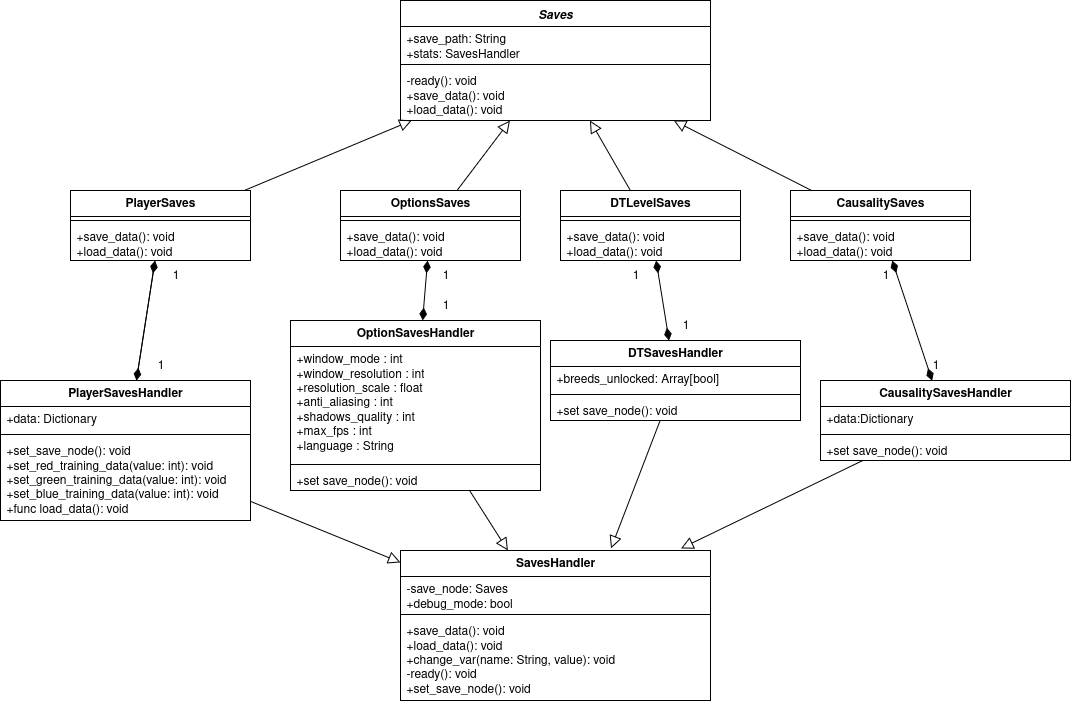

The diagram above was exported from draw.io. Its source (the exported page's mxGraphModel, read from the mxfile embedded in the PNG):
<mxGraphModel dx="3601" dy="1021" grid="1" gridSize="10" guides="1" tooltips="1" connect="1" arrows="1" fold="1" page="1" pageScale="1" pageWidth="850" pageHeight="1100" math="0" shadow="0">
  <root>
    <mxCell id="0" />
    <mxCell id="1" parent="0" />
    <mxCell id="2" value="&lt;i&gt;Saves&lt;/i&gt;" style="swimlane;fontStyle=1;align=center;verticalAlign=top;childLayout=stackLayout;horizontal=1;startSize=26;horizontalStack=0;resizeParent=1;resizeParentMax=0;resizeLast=0;collapsible=1;marginBottom=0;whiteSpace=wrap;html=1;" vertex="1" parent="1">
      <mxGeometry x="90" y="1140" width="310" height="120" as="geometry" />
    </mxCell>
    <mxCell id="3" value="&lt;div&gt;+save_path: String&lt;/div&gt;&lt;div&gt;+stats: SavesHandler&lt;/div&gt;" style="text;strokeColor=none;fillColor=none;align=left;verticalAlign=top;spacingLeft=4;spacingRight=4;overflow=hidden;rotatable=0;points=[[0,0.5],[1,0.5]];portConstraint=eastwest;whiteSpace=wrap;html=1;" vertex="1" parent="2">
      <mxGeometry y="26" width="310" height="34" as="geometry" />
    </mxCell>
    <mxCell id="4" value="" style="line;strokeWidth=1;fillColor=none;align=left;verticalAlign=middle;spacingTop=-1;spacingLeft=3;spacingRight=3;rotatable=0;labelPosition=right;points=[];portConstraint=eastwest;strokeColor=inherit;" vertex="1" parent="2">
      <mxGeometry y="60" width="310" height="8" as="geometry" />
    </mxCell>
    <mxCell id="5" value="&lt;div&gt;-ready(): void&lt;/div&gt;&lt;div&gt;+save_data(): void&lt;/div&gt;&lt;div&gt;+load_data(): void&lt;/div&gt;" style="text;strokeColor=none;fillColor=none;align=left;verticalAlign=top;spacingLeft=4;spacingRight=4;overflow=hidden;rotatable=0;points=[[0,0.5],[1,0.5]];portConstraint=eastwest;whiteSpace=wrap;html=1;" vertex="1" parent="2">
      <mxGeometry y="68" width="310" height="52" as="geometry" />
    </mxCell>
    <mxCell id="6" style="rounded=0;orthogonalLoop=1;jettySize=auto;html=1;endArrow=block;endFill=0;endSize=10;" edge="1" source="7" target="2" parent="1">
      <mxGeometry relative="1" as="geometry" />
    </mxCell>
    <mxCell id="7" value="PlayerSaves" style="swimlane;fontStyle=1;align=center;verticalAlign=top;childLayout=stackLayout;horizontal=1;startSize=26;horizontalStack=0;resizeParent=1;resizeParentMax=0;resizeLast=0;collapsible=1;marginBottom=0;whiteSpace=wrap;html=1;" vertex="1" parent="1">
      <mxGeometry x="-240" y="1330" width="180" height="70" as="geometry" />
    </mxCell>
    <mxCell id="8" value="" style="line;strokeWidth=1;fillColor=none;align=left;verticalAlign=middle;spacingTop=-1;spacingLeft=3;spacingRight=3;rotatable=0;labelPosition=right;points=[];portConstraint=eastwest;strokeColor=inherit;" vertex="1" parent="7">
      <mxGeometry y="26" width="180" height="8" as="geometry" />
    </mxCell>
    <mxCell id="9" value="+save_data(): void&lt;br&gt;+load_data(): void" style="text;strokeColor=none;fillColor=none;align=left;verticalAlign=top;spacingLeft=4;spacingRight=4;overflow=hidden;rotatable=0;points=[[0,0.5],[1,0.5]];portConstraint=eastwest;whiteSpace=wrap;html=1;" vertex="1" parent="7">
      <mxGeometry y="34" width="180" height="36" as="geometry" />
    </mxCell>
    <mxCell id="10" style="rounded=0;orthogonalLoop=1;jettySize=auto;html=1;endArrow=diamondThin;endFill=1;endSize=10;" edge="1" source="11" target="7" parent="1">
      <mxGeometry relative="1" as="geometry" />
    </mxCell>
    <mxCell id="11" value="PlayerSavesHandler" style="swimlane;fontStyle=1;align=center;verticalAlign=top;childLayout=stackLayout;horizontal=1;startSize=26;horizontalStack=0;resizeParent=1;resizeParentMax=0;resizeLast=0;collapsible=1;marginBottom=0;whiteSpace=wrap;html=1;" vertex="1" parent="1">
      <mxGeometry x="-310" y="1520" width="250" height="140" as="geometry" />
    </mxCell>
    <mxCell id="12" value="+data: Dictionary" style="text;strokeColor=none;fillColor=none;align=left;verticalAlign=top;spacingLeft=4;spacingRight=4;overflow=hidden;rotatable=0;points=[[0,0.5],[1,0.5]];portConstraint=eastwest;whiteSpace=wrap;html=1;" vertex="1" parent="11">
      <mxGeometry y="26" width="250" height="24" as="geometry" />
    </mxCell>
    <mxCell id="13" value="" style="line;strokeWidth=1;fillColor=none;align=left;verticalAlign=middle;spacingTop=-1;spacingLeft=3;spacingRight=3;rotatable=0;labelPosition=right;points=[];portConstraint=eastwest;strokeColor=inherit;" vertex="1" parent="11">
      <mxGeometry y="50" width="250" height="8" as="geometry" />
    </mxCell>
    <mxCell id="14" value="+set_save_node(): void&lt;br&gt;+set_red_training_data(value: int): void&lt;br&gt;+set_green_training_data(value: int): void&lt;br&gt;+set_blue_training_data(value: int): void&lt;br&gt;+func load_data(): void" style="text;strokeColor=none;fillColor=none;align=left;verticalAlign=top;spacingLeft=4;spacingRight=4;overflow=hidden;rotatable=0;points=[[0,0.5],[1,0.5]];portConstraint=eastwest;whiteSpace=wrap;html=1;" vertex="1" parent="11">
      <mxGeometry y="58" width="250" height="82" as="geometry" />
    </mxCell>
    <mxCell id="15" value="OptionsSaves" style="swimlane;fontStyle=1;align=center;verticalAlign=top;childLayout=stackLayout;horizontal=1;startSize=26;horizontalStack=0;resizeParent=1;resizeParentMax=0;resizeLast=0;collapsible=1;marginBottom=0;whiteSpace=wrap;html=1;" vertex="1" parent="1">
      <mxGeometry x="30" y="1330" width="180" height="70" as="geometry" />
    </mxCell>
    <mxCell id="16" value="" style="line;strokeWidth=1;fillColor=none;align=left;verticalAlign=middle;spacingTop=-1;spacingLeft=3;spacingRight=3;rotatable=0;labelPosition=right;points=[];portConstraint=eastwest;strokeColor=inherit;" vertex="1" parent="15">
      <mxGeometry y="26" width="180" height="8" as="geometry" />
    </mxCell>
    <mxCell id="17" value="+save_data(): void&lt;br&gt;+load_data(): void" style="text;strokeColor=none;fillColor=none;align=left;verticalAlign=top;spacingLeft=4;spacingRight=4;overflow=hidden;rotatable=0;points=[[0,0.5],[1,0.5]];portConstraint=eastwest;whiteSpace=wrap;html=1;" vertex="1" parent="15">
      <mxGeometry y="34" width="180" height="36" as="geometry" />
    </mxCell>
    <mxCell id="18" style="rounded=0;orthogonalLoop=1;jettySize=auto;html=1;endArrow=block;endFill=0;endSize=10;" edge="1" source="15" target="2" parent="1">
      <mxGeometry relative="1" as="geometry">
        <mxPoint x="385" y="1228" as="targetPoint" />
      </mxGeometry>
    </mxCell>
    <mxCell id="19" value="DTLevelSaves" style="swimlane;fontStyle=1;align=center;verticalAlign=top;childLayout=stackLayout;horizontal=1;startSize=26;horizontalStack=0;resizeParent=1;resizeParentMax=0;resizeLast=0;collapsible=1;marginBottom=0;whiteSpace=wrap;html=1;" vertex="1" parent="1">
      <mxGeometry x="250" y="1330" width="180" height="70" as="geometry" />
    </mxCell>
    <mxCell id="20" value="" style="line;strokeWidth=1;fillColor=none;align=left;verticalAlign=middle;spacingTop=-1;spacingLeft=3;spacingRight=3;rotatable=0;labelPosition=right;points=[];portConstraint=eastwest;strokeColor=inherit;" vertex="1" parent="19">
      <mxGeometry y="26" width="180" height="8" as="geometry" />
    </mxCell>
    <mxCell id="21" value="+save_data(): void&lt;br&gt;+load_data(): void" style="text;strokeColor=none;fillColor=none;align=left;verticalAlign=top;spacingLeft=4;spacingRight=4;overflow=hidden;rotatable=0;points=[[0,0.5],[1,0.5]];portConstraint=eastwest;whiteSpace=wrap;html=1;" vertex="1" parent="19">
      <mxGeometry y="34" width="180" height="36" as="geometry" />
    </mxCell>
    <mxCell id="22" style="rounded=0;orthogonalLoop=1;jettySize=auto;html=1;endArrow=block;endFill=0;endSize=10;" edge="1" source="19" target="2" parent="1">
      <mxGeometry relative="1" as="geometry">
        <mxPoint x="150" y="1340" as="sourcePoint" />
        <mxPoint x="185" y="1238" as="targetPoint" />
      </mxGeometry>
    </mxCell>
    <mxCell id="23" value="CausalitySaves" style="swimlane;fontStyle=1;align=center;verticalAlign=top;childLayout=stackLayout;horizontal=1;startSize=26;horizontalStack=0;resizeParent=1;resizeParentMax=0;resizeLast=0;collapsible=1;marginBottom=0;whiteSpace=wrap;html=1;" vertex="1" parent="1">
      <mxGeometry x="480" y="1330" width="180" height="70" as="geometry" />
    </mxCell>
    <mxCell id="24" value="" style="line;strokeWidth=1;fillColor=none;align=left;verticalAlign=middle;spacingTop=-1;spacingLeft=3;spacingRight=3;rotatable=0;labelPosition=right;points=[];portConstraint=eastwest;strokeColor=inherit;" vertex="1" parent="23">
      <mxGeometry y="26" width="180" height="8" as="geometry" />
    </mxCell>
    <mxCell id="25" value="+save_data(): void&lt;br&gt;+load_data(): void" style="text;strokeColor=none;fillColor=none;align=left;verticalAlign=top;spacingLeft=4;spacingRight=4;overflow=hidden;rotatable=0;points=[[0,0.5],[1,0.5]];portConstraint=eastwest;whiteSpace=wrap;html=1;" vertex="1" parent="23">
      <mxGeometry y="34" width="180" height="36" as="geometry" />
    </mxCell>
    <mxCell id="26" style="rounded=0;orthogonalLoop=1;jettySize=auto;html=1;endArrow=block;endFill=0;endSize=10;" edge="1" source="23" target="2" parent="1">
      <mxGeometry relative="1" as="geometry">
        <mxPoint x="331" y="1340" as="sourcePoint" />
        <mxPoint x="285" y="1258" as="targetPoint" />
      </mxGeometry>
    </mxCell>
    <mxCell id="27" value="OptionSavesHandler" style="swimlane;fontStyle=1;align=center;verticalAlign=top;childLayout=stackLayout;horizontal=1;startSize=26;horizontalStack=0;resizeParent=1;resizeParentMax=0;resizeLast=0;collapsible=1;marginBottom=0;whiteSpace=wrap;html=1;" vertex="1" parent="1">
      <mxGeometry x="-20" y="1460" width="250" height="170" as="geometry" />
    </mxCell>
    <mxCell id="28" value="+window_mode : int&lt;br&gt;+window_resolution : int&lt;br&gt;+resolution_scale : float&lt;br&gt;+anti_aliasing : int&lt;br&gt;+shadows_quality : int&lt;br&gt;+max_fps : int&lt;br&gt;+language : String" style="text;strokeColor=none;fillColor=none;align=left;verticalAlign=top;spacingLeft=4;spacingRight=4;overflow=hidden;rotatable=0;points=[[0,0.5],[1,0.5]];portConstraint=eastwest;whiteSpace=wrap;html=1;" vertex="1" parent="27">
      <mxGeometry y="26" width="250" height="114" as="geometry" />
    </mxCell>
    <mxCell id="29" value="" style="line;strokeWidth=1;fillColor=none;align=left;verticalAlign=middle;spacingTop=-1;spacingLeft=3;spacingRight=3;rotatable=0;labelPosition=right;points=[];portConstraint=eastwest;strokeColor=inherit;" vertex="1" parent="27">
      <mxGeometry y="140" width="250" height="8" as="geometry" />
    </mxCell>
    <mxCell id="30" value="+set save_node(): void" style="text;strokeColor=none;fillColor=none;align=left;verticalAlign=top;spacingLeft=4;spacingRight=4;overflow=hidden;rotatable=0;points=[[0,0.5],[1,0.5]];portConstraint=eastwest;whiteSpace=wrap;html=1;" vertex="1" parent="27">
      <mxGeometry y="148" width="250" height="22" as="geometry" />
    </mxCell>
    <mxCell id="31" value="SavesHandler" style="swimlane;fontStyle=1;align=center;verticalAlign=top;childLayout=stackLayout;horizontal=1;startSize=26;horizontalStack=0;resizeParent=1;resizeParentMax=0;resizeLast=0;collapsible=1;marginBottom=0;whiteSpace=wrap;html=1;" vertex="1" parent="1">
      <mxGeometry x="90" y="1690" width="310" height="150" as="geometry" />
    </mxCell>
    <mxCell id="32" value="&lt;div&gt;-save_node: Saves&lt;/div&gt;&lt;div&gt;+debug_mode: bool&lt;/div&gt;" style="text;strokeColor=none;fillColor=none;align=left;verticalAlign=top;spacingLeft=4;spacingRight=4;overflow=hidden;rotatable=0;points=[[0,0.5],[1,0.5]];portConstraint=eastwest;whiteSpace=wrap;html=1;" vertex="1" parent="31">
      <mxGeometry y="26" width="310" height="34" as="geometry" />
    </mxCell>
    <mxCell id="33" value="" style="line;strokeWidth=1;fillColor=none;align=left;verticalAlign=middle;spacingTop=-1;spacingLeft=3;spacingRight=3;rotatable=0;labelPosition=right;points=[];portConstraint=eastwest;strokeColor=inherit;" vertex="1" parent="31">
      <mxGeometry y="60" width="310" height="8" as="geometry" />
    </mxCell>
    <mxCell id="34" value="+save_data(): void&lt;br&gt;+load_data(): void&lt;br&gt;+change_var(name: String, value): void&lt;br&gt;-ready(): void&lt;br&gt;+set_save_node(): void" style="text;strokeColor=none;fillColor=none;align=left;verticalAlign=top;spacingLeft=4;spacingRight=4;overflow=hidden;rotatable=0;points=[[0,0.5],[1,0.5]];portConstraint=eastwest;whiteSpace=wrap;html=1;" vertex="1" parent="31">
      <mxGeometry y="68" width="310" height="82" as="geometry" />
    </mxCell>
    <mxCell id="35" style="rounded=0;orthogonalLoop=1;jettySize=auto;html=1;endArrow=block;endFill=0;endSize=10;" edge="1" source="11" target="31" parent="1">
      <mxGeometry relative="1" as="geometry">
        <mxPoint x="-59" y="1340" as="sourcePoint" />
        <mxPoint x="130" y="1258" as="targetPoint" />
      </mxGeometry>
    </mxCell>
    <mxCell id="36" style="rounded=0;orthogonalLoop=1;jettySize=auto;html=1;endArrow=block;endFill=0;endSize=10;" edge="1" source="27" target="31" parent="1">
      <mxGeometry relative="1" as="geometry">
        <mxPoint x="156" y="1340" as="sourcePoint" />
        <mxPoint x="216" y="1258" as="targetPoint" />
      </mxGeometry>
    </mxCell>
    <mxCell id="37" value="DTSavesHandler" style="swimlane;fontStyle=1;align=center;verticalAlign=top;childLayout=stackLayout;horizontal=1;startSize=26;horizontalStack=0;resizeParent=1;resizeParentMax=0;resizeLast=0;collapsible=1;marginBottom=0;whiteSpace=wrap;html=1;" vertex="1" parent="1">
      <mxGeometry x="240" y="1480" width="250" height="80" as="geometry" />
    </mxCell>
    <mxCell id="38" value="+breeds_unlocked: Array[bool]" style="text;strokeColor=none;fillColor=none;align=left;verticalAlign=top;spacingLeft=4;spacingRight=4;overflow=hidden;rotatable=0;points=[[0,0.5],[1,0.5]];portConstraint=eastwest;whiteSpace=wrap;html=1;" vertex="1" parent="37">
      <mxGeometry y="26" width="250" height="24" as="geometry" />
    </mxCell>
    <mxCell id="39" value="" style="line;strokeWidth=1;fillColor=none;align=left;verticalAlign=middle;spacingTop=-1;spacingLeft=3;spacingRight=3;rotatable=0;labelPosition=right;points=[];portConstraint=eastwest;strokeColor=inherit;" vertex="1" parent="37">
      <mxGeometry y="50" width="250" height="8" as="geometry" />
    </mxCell>
    <mxCell id="40" value="+set save_node(): void" style="text;strokeColor=none;fillColor=none;align=left;verticalAlign=top;spacingLeft=4;spacingRight=4;overflow=hidden;rotatable=0;points=[[0,0.5],[1,0.5]];portConstraint=eastwest;whiteSpace=wrap;html=1;" vertex="1" parent="37">
      <mxGeometry y="58" width="250" height="22" as="geometry" />
    </mxCell>
    <mxCell id="41" style="rounded=0;orthogonalLoop=1;jettySize=auto;html=1;endArrow=block;endFill=0;endSize=10;entryX=0.679;entryY=-0.014;entryDx=0;entryDy=0;entryPerimeter=0;" edge="1" source="37" target="31" parent="1">
      <mxGeometry relative="1" as="geometry">
        <mxPoint x="165" y="1620" as="sourcePoint" />
        <mxPoint x="211" y="1700" as="targetPoint" />
      </mxGeometry>
    </mxCell>
    <mxCell id="42" value="CausalitySavesHandler" style="swimlane;fontStyle=1;align=center;verticalAlign=top;childLayout=stackLayout;horizontal=1;startSize=26;horizontalStack=0;resizeParent=1;resizeParentMax=0;resizeLast=0;collapsible=1;marginBottom=0;whiteSpace=wrap;html=1;" vertex="1" parent="1">
      <mxGeometry x="510" y="1520" width="250" height="80" as="geometry" />
    </mxCell>
    <mxCell id="43" value="+data:Dictionary" style="text;strokeColor=none;fillColor=none;align=left;verticalAlign=top;spacingLeft=4;spacingRight=4;overflow=hidden;rotatable=0;points=[[0,0.5],[1,0.5]];portConstraint=eastwest;whiteSpace=wrap;html=1;" vertex="1" parent="42">
      <mxGeometry y="26" width="250" height="24" as="geometry" />
    </mxCell>
    <mxCell id="44" value="" style="line;strokeWidth=1;fillColor=none;align=left;verticalAlign=middle;spacingTop=-1;spacingLeft=3;spacingRight=3;rotatable=0;labelPosition=right;points=[];portConstraint=eastwest;strokeColor=inherit;" vertex="1" parent="42">
      <mxGeometry y="50" width="250" height="8" as="geometry" />
    </mxCell>
    <mxCell id="45" value="+set save_node(): void" style="text;strokeColor=none;fillColor=none;align=left;verticalAlign=top;spacingLeft=4;spacingRight=4;overflow=hidden;rotatable=0;points=[[0,0.5],[1,0.5]];portConstraint=eastwest;whiteSpace=wrap;html=1;" vertex="1" parent="42">
      <mxGeometry y="58" width="250" height="22" as="geometry" />
    </mxCell>
    <mxCell id="46" style="rounded=0;orthogonalLoop=1;jettySize=auto;html=1;entryX=0.905;entryY=-0.014;entryDx=0;entryDy=0;entryPerimeter=0;endArrow=block;endFill=0;endSize=10;" edge="1" source="42" target="31" parent="1">
      <mxGeometry relative="1" as="geometry" />
    </mxCell>
    <mxCell id="47" style="rounded=0;orthogonalLoop=1;jettySize=auto;html=1;endArrow=diamondThin;endFill=1;endSize=10;" edge="1" source="7" target="11" parent="1">
      <mxGeometry relative="1" as="geometry">
        <mxPoint x="-154" y="1470" as="sourcePoint" />
        <mxPoint x="-145" y="1410" as="targetPoint" />
      </mxGeometry>
    </mxCell>
    <mxCell id="48" style="rounded=0;orthogonalLoop=1;jettySize=auto;html=1;endArrow=diamondThin;endFill=1;endSize=10;startArrow=diamondThin;startFill=1;targetPerimeterSpacing=0;startSize=10;" edge="1" source="15" target="27" parent="1">
      <mxGeometry relative="1" as="geometry">
        <mxPoint x="-145" y="1410" as="sourcePoint" />
        <mxPoint x="-154" y="1470" as="targetPoint" />
      </mxGeometry>
    </mxCell>
    <mxCell id="49" style="rounded=0;orthogonalLoop=1;jettySize=auto;html=1;endArrow=diamondThin;endFill=1;endSize=10;startArrow=diamondThin;startFill=1;targetPerimeterSpacing=0;startSize=10;" edge="1" source="19" target="37" parent="1">
      <mxGeometry relative="1" as="geometry">
        <mxPoint x="127" y="1410" as="sourcePoint" />
        <mxPoint x="123" y="1450" as="targetPoint" />
      </mxGeometry>
    </mxCell>
    <mxCell id="50" style="rounded=0;orthogonalLoop=1;jettySize=auto;html=1;endArrow=diamondThin;endFill=1;endSize=10;startArrow=diamondThin;startFill=1;targetPerimeterSpacing=0;startSize=10;" edge="1" source="23" target="42" parent="1">
      <mxGeometry relative="1" as="geometry">
        <mxPoint x="357" y="1410" as="sourcePoint" />
        <mxPoint x="367" y="1460" as="targetPoint" />
      </mxGeometry>
    </mxCell>
    <mxCell id="51" value="1" style="text;html=1;align=center;verticalAlign=middle;resizable=0;points=[];autosize=1;strokeColor=none;fillColor=none;" vertex="1" parent="1">
      <mxGeometry x="-165" y="1490" width="30" height="30" as="geometry" />
    </mxCell>
    <mxCell id="52" value="1" style="text;html=1;align=center;verticalAlign=middle;resizable=0;points=[];autosize=1;strokeColor=none;fillColor=none;" vertex="1" parent="1">
      <mxGeometry x="-150" y="1400" width="30" height="30" as="geometry" />
    </mxCell>
    <mxCell id="53" value="1" style="text;html=1;align=center;verticalAlign=middle;resizable=0;points=[];autosize=1;strokeColor=none;fillColor=none;" vertex="1" parent="1">
      <mxGeometry x="120" y="1400" width="30" height="30" as="geometry" />
    </mxCell>
    <mxCell id="54" value="1" style="text;html=1;align=center;verticalAlign=middle;resizable=0;points=[];autosize=1;strokeColor=none;fillColor=none;" vertex="1" parent="1">
      <mxGeometry x="120" y="1430" width="30" height="30" as="geometry" />
    </mxCell>
    <mxCell id="55" value="1" style="text;html=1;align=center;verticalAlign=middle;resizable=0;points=[];autosize=1;strokeColor=none;fillColor=none;" vertex="1" parent="1">
      <mxGeometry x="310" y="1400" width="30" height="30" as="geometry" />
    </mxCell>
    <mxCell id="56" value="1" style="text;html=1;align=center;verticalAlign=middle;resizable=0;points=[];autosize=1;strokeColor=none;fillColor=none;" vertex="1" parent="1">
      <mxGeometry x="360" y="1450" width="30" height="30" as="geometry" />
    </mxCell>
    <mxCell id="57" value="1" style="text;html=1;align=center;verticalAlign=middle;resizable=0;points=[];autosize=1;strokeColor=none;fillColor=none;" vertex="1" parent="1">
      <mxGeometry x="560" y="1400" width="30" height="30" as="geometry" />
    </mxCell>
    <mxCell id="58" value="1" style="text;html=1;align=center;verticalAlign=middle;resizable=0;points=[];autosize=1;strokeColor=none;fillColor=none;" vertex="1" parent="1">
      <mxGeometry x="610" y="1490" width="30" height="30" as="geometry" />
    </mxCell>
  </root>
</mxGraphModel>